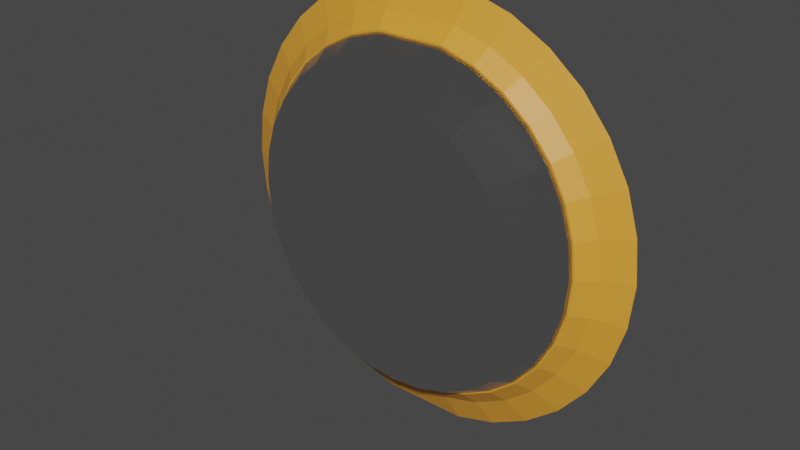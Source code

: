# Source: Ceiling_Light_01.blend  (saved by Blender 2.80.75; exported with 4.5.12 LTS)
import bpy
from mathutils import Matrix  # noqa: F401  (used for matrix-valued properties, if any)

bpy.ops.wm.read_factory_settings(use_empty=True)
scene = bpy.context.scene
scene.name = 'Scene'

# ---- collections
col_collection = bpy.data.collections.new('Collection'); scene.collection.children.link(col_collection)

# ---- materials (node trees are filled in below, after node groups)
mat_glossyglass = bpy.data.materials.new('GlossyGlass')
mat_glossyglass.use_transparent_shadow = False
mat_brass = bpy.data.materials.new('Brass')
mat_brass.use_transparent_shadow = False

# ---- material node trees
mat_glossyglass.use_nodes = True; mat_glossyglass.node_tree.nodes.clear()
_N = mat_glossyglass.node_tree.nodes; _L = mat_glossyglass.node_tree.links
n0 = _N.new('ShaderNodeOutputMaterial'); n0.name = 'Material Output'; n0.location = (300, 300)
n1 = _N.new('ShaderNodeBsdfPrincipled'); n1.name = 'Principled BSDF'; n1.location = (10, 300)
n1.distribution = 'GGX'
n1.subsurface_method = 'BURLEY'
n1.inputs[2].default_value = 0.2286
n1.inputs[3].default_value = 1.45
n1.inputs[18].default_value = 1.0
n1.inputs[27].default_value = (0.0, 0.0, 0.0, 1.0)
n1.inputs[28].default_value = 1.0
_L.new(n1.outputs[0], n0.inputs[0])
n0.is_active_output = True
mat_brass.use_nodes = True; mat_brass.node_tree.nodes.clear()
_N = mat_brass.node_tree.nodes; _L = mat_brass.node_tree.links
n0 = _N.new('ShaderNodeOutputMaterial'); n0.name = 'Material Output'; n0.location = (300, 300)
n1 = _N.new('ShaderNodeBsdfPrincipled'); n1.name = 'Principled BSDF'; n1.location = (10, 300)
n1.distribution = 'GGX'
n1.subsurface_method = 'BURLEY'
n1.inputs[0].default_value = (0.8, 0.34, 0.03708, 1.0)
n1.inputs[3].default_value = 1.45
n1.inputs[13].default_value = 0.6
n1.inputs[27].default_value = (0.0, 0.0, 0.0, 1.0)
n1.inputs[28].default_value = 1.0
_L.new(n1.outputs[0], n0.inputs[0])
n0.is_active_output = True

# ---- world
world_world = bpy.data.worlds.new('World'); scene.world = world_world
world_world.use_nodes = True; world_world.node_tree.nodes.clear()
_N = world_world.node_tree.nodes; _L = world_world.node_tree.links
n0 = _N.new('ShaderNodeOutputWorld'); n0.name = 'World Output'; n0.location = (300, 300)
n1 = _N.new('ShaderNodeBackground'); n1.name = 'Background'; n1.location = (10, 300)
n1.inputs[0].default_value = (0.05088, 0.05088, 0.05088, 1.0)
_L.new(n1.outputs[0], n0.inputs[0])
n0.is_active_output = True
world_world.color = (0.05088, 0.05088, 0.05088)
world_world.use_sun_shadow = False
world_world.sun_shadow_jitter_overblur = 0.0

# ---- meshes
me_sphere = bpy.data.meshes.new('Sphere')
me_sphere.from_pydata([(0.1933, -0.001751, 0.9716), (0.3791, -0.001751, 0.9152), (0.5504, -0.001751, 0.8237), (0.7005, -0.001751, 0.7005), (0.8237, -0.001751, 0.5504), (0.9152, -0.001751, 0.3791), (0.9716, -0.001751, 0.1933), (0.9906, -0.001751, 7.471e-08), (0.9716, -0.001751, -0.1933), (0.9152, -0.001751, -0.3791), (0.8237, -0.001751, -0.5504), (0.7005, -0.001751, -0.7005), (0.5504, -0.001751, -0.8237), (0.3791, -0.001751, -0.9152), (0.1933, -0.001751, -0.9716), (0.1777, -0.1244, 0.9106), (0.3485, -0.1244, 0.8578), (0.5059, -0.1244, 0.772), (0.6439, -0.1244, 0.6565), (0.7572, -0.1244, 0.5158), (0.8413, -0.1244, 0.3553), (0.8931, -0.1244, 0.1811), (0.9106, -0.1244, 6.95e-08), (0.8931, -0.1244, -0.1811), (0.8413, -0.1244, -0.3553), (0.7572, -0.1244, -0.5158), (0.6439, -0.1244, -0.6565), (0.5059, -0.1244, -0.772), (0.3485, -0.1244, -0.8578), (0.1777, -0.1244, -0.9106), (7.163e-09, -0.1244, -0.9285), (-2.068e-07, -0.1244, 0.9285), (-0.1777, -0.1244, 0.9106), (-0.3485, -0.1244, 0.8578), (-0.5059, -0.1244, 0.772), (-0.6439, -0.1244, 0.6565), (-0.7572, -0.1244, 0.5158), (-0.8413, -0.1244, 0.3553), (-0.8931, -0.1244, 0.1811), (-0.9106, -0.1244, 6.95e-08), (-0.8931, -0.1244, -0.1811), (-0.8413, -0.1244, -0.3553), (-0.7572, -0.1244, -0.5158), (-0.6439, -0.1244, -0.6565), (-0.5059, -0.1244, -0.772), (-0.3485, -0.1244, -0.8578), (-0.1777, -0.1244, -0.9106), (-0.1933, -0.001751, 0.9716), (-0.3791, -0.001751, 0.9152), (-0.5504, -0.001751, 0.8237), (-0.7005, -0.001751, 0.7005), (-0.8237, -0.001751, 0.5504), (-0.9152, -0.001751, 0.3791), (-0.9716, -0.001751, 0.1933), (-0.9906, -0.001751, 7.471e-08), (-0.9716, -0.001751, -0.1933), (-0.9152, -0.001751, -0.3791), (-0.8237, -0.001751, -0.5504), (-0.7005, -0.001751, -0.7005), (-0.5504, -0.001751, -0.8237), (-0.3791, -0.001751, -0.9152), (-0.1933, -0.001751, -0.9716), (0.1477, -0.2212, 0.7571), (0.2897, -0.2212, 0.7132), (0.4206, -0.2212, 0.6418), (0.5353, -0.2212, 0.5458), (0.6295, -0.2212, 0.4289), (0.6995, -0.2212, 0.2954), (0.7425, -0.2212, 0.1506), (0.7571, -0.2212, 5.566e-08), (0.7425, -0.2212, -0.1506), (0.6995, -0.2212, -0.2954), (0.6295, -0.2212, -0.4289), (0.5353, -0.2212, -0.5458), (0.4206, -0.2212, -0.6418), (0.2897, -0.2212, -0.7132), (0.1477, -0.2212, -0.7571), (2.659e-08, -0.2212, -0.7719), (-1.513e-07, -0.2212, 0.7719), (-0.1477, -0.2212, 0.7571), (-0.2897, -0.2212, 0.7132), (-0.4206, -0.2212, 0.6418), (-0.5353, -0.2212, 0.5458), (-0.6295, -0.2212, 0.4289), (-0.6995, -0.2212, 0.2954), (-0.7425, -0.2212, 0.1506), (-0.7571, -0.2212, 5.566e-08), (-0.7425, -0.2212, -0.1506), (-0.6995, -0.2212, -0.2954), (-0.6295, -0.2212, -0.4289), (-0.5353, -0.2212, -0.5458), (-0.4206, -0.2212, -0.6418), (-0.2897, -0.2212, -0.7132), (-0.1477, -0.2212, -0.7571), (0.05124, -0.2838, 0.2626), (0.1005, -0.2838, 0.2474), (0.1459, -0.2838, 0.2227), (0.1857, -0.2838, 0.1893), (0.2184, -0.2838, 0.1488), (0.2426, -0.2838, 0.1025), (0.2576, -0.2838, 0.05224), (0.2626, -0.2838, 2.334e-08), (0.2576, -0.2838, -0.05224), (0.2426, -0.2838, -0.1025), (0.2184, -0.2838, -0.1488), (0.1857, -0.2838, -0.1893), (0.1459, -0.2838, -0.2227), (0.1005, -0.2838, -0.2474), (0.05124, -0.2838, -0.2626), (7.248e-08, -0.2838, -0.2678), (1.078e-08, -0.2838, 0.2678), (-0.05124, -0.2838, 0.2626), (-0.1005, -0.2838, 0.2474), (-0.1459, -0.2838, 0.2227), (-0.1857, -0.2838, 0.1893), (-0.2184, -0.2838, 0.1488), (-0.2426, -0.2838, 0.1025), (-0.2576, -0.2838, 0.05224), (-0.2626, -0.2838, 2.334e-08), (-0.2576, -0.2838, -0.05224), (-0.2426, -0.2838, -0.1025), (-0.2184, -0.2838, -0.1488), (-0.1857, -0.2838, -0.1893), (-0.1459, -0.2838, -0.2227), (-0.1005, -0.2838, -0.2474), (-0.05124, -0.2838, -0.2626), (0.01027, -0.2908, 0.05266), (0.02015, -0.2908, 0.0496), (0.02926, -0.2908, 0.04464), (0.03724, -0.2908, 0.03796), (0.04378, -0.2908, 0.02983), (0.04865, -0.2908, 0.02055), (0.05165, -0.2908, 0.01047), (0.05266, -0.2908, 3.323e-11), (0.05165, -0.2908, -0.01047), (0.04865, -0.2908, -0.02055), (0.04378, -0.2908, -0.02983), (0.03724, -0.2908, -0.03796), (0.02926, -0.2908, -0.04464), (0.02015, -0.2908, -0.0496), (0.01027, -0.2908, -0.05266), (8.311e-08, -0.2908, -0.05369), (7.074e-08, -0.2908, 0.05369), (-0.01027, -0.2908, 0.05266), (-0.02015, -0.2908, 0.0496), (-0.02926, -0.2908, 0.04464), (-0.03724, -0.2908, 0.03796), (-0.04378, -0.2908, 0.02983), (-0.04865, -0.2908, 0.02055), (-0.05165, -0.2908, 0.01047), (-0.05266, -0.2908, 3.323e-11), (-0.05165, -0.2908, -0.01047), (-0.04865, -0.2908, -0.02055), (-0.04378, -0.2908, -0.02983), (-0.03724, -0.2908, -0.03796), (-0.02926, -0.2908, -0.04464), (-0.02015, -0.2908, -0.0496), (-0.01027, -0.2908, -0.05266)], [], [(14, 13, 28, 29), (7, 6, 21, 22), (0, 31, 15), (30, 14, 29), (8, 7, 22, 23), (1, 0, 15, 16), (9, 8, 23, 24), (2, 1, 16, 17), (10, 9, 24, 25), (3, 2, 17, 18), (11, 10, 25, 26), (4, 3, 18, 19), (12, 11, 26, 27), (5, 4, 19, 20), (13, 12, 27, 28), (6, 5, 20, 21), (32, 31, 47), (30, 46, 61), (40, 39, 54, 55), (33, 32, 47, 48), (41, 40, 55, 56), (34, 33, 48, 49), (42, 41, 56, 57), (35, 34, 49, 50), (43, 42, 57, 58), (36, 35, 50, 51), (44, 43, 58, 59), (37, 36, 51, 52), (45, 44, 59, 60), (38, 37, 52, 53), (46, 45, 60, 61), (39, 38, 53, 54), (30, 61, 14), (0, 47, 31), (15, 31, 78, 62), (23, 22, 69, 70), (37, 38, 85, 84), (30, 29, 76, 77), (24, 23, 70, 71), (38, 39, 86, 85), (31, 32, 79, 78), (25, 24, 71, 72), (39, 40, 87, 86), (46, 30, 77, 93), (26, 25, 72, 73), (40, 41, 88, 87), (27, 26, 73, 74), (41, 42, 89, 88), (28, 27, 74, 75), (42, 43, 90, 89), (29, 28, 75, 76), (43, 44, 91, 90), (16, 15, 62, 63), (44, 45, 92, 91), (17, 16, 63, 64), (45, 46, 93, 92), (18, 17, 64, 65), (32, 33, 80, 79), (19, 18, 65, 66), (33, 34, 81, 80), (20, 19, 66, 67), (34, 35, 82, 81), (21, 20, 67, 68), (35, 36, 83, 82), (22, 21, 68, 69), (36, 37, 84, 83), (68, 67, 99, 100), (84, 85, 117, 116), (69, 68, 100, 101), (85, 86, 118, 117), (70, 69, 101, 102), (86, 87, 119, 118), (71, 70, 102, 103), (87, 88, 120, 119), (72, 71, 103, 104), (88, 89, 121, 120), (73, 72, 104, 105), (89, 90, 122, 121), (74, 73, 105, 106), (90, 91, 123, 122), (75, 74, 106, 107), (91, 92, 124, 123), (76, 75, 107, 108), (63, 62, 94, 95), (92, 93, 125, 124), (79, 80, 112, 111), (64, 63, 95, 96), (62, 78, 110, 94), (80, 81, 113, 112), (65, 64, 96, 97), (77, 76, 108, 109), (81, 82, 114, 113), (66, 65, 97, 98), (78, 79, 111, 110), (82, 83, 115, 114), (67, 66, 98, 99), (93, 77, 109, 125), (83, 84, 116, 115), (103, 102, 134, 135), (119, 120, 152, 151), (104, 103, 135, 136), (120, 121, 153, 152), (105, 104, 136, 137), (121, 122, 154, 153), (106, 105, 137, 138), (122, 123, 155, 154), (107, 106, 138, 139), (123, 124, 156, 155), (108, 107, 139, 140), (95, 94, 126, 127), (124, 125, 157, 156), (111, 112, 144, 143), (96, 95, 127, 128), (94, 110, 142, 126), (112, 113, 145, 144), (97, 96, 128, 129), (109, 108, 140, 141), (113, 114, 146, 145), (98, 97, 129, 130), (110, 111, 143, 142), (114, 115, 147, 146), (99, 98, 130, 131), (125, 109, 141, 157), (115, 116, 148, 147), (100, 99, 131, 132), (116, 117, 149, 148), (101, 100, 132, 133), (117, 118, 150, 149), (102, 101, 133, 134), (118, 119, 151, 150), (127, 126, 142, 143, 144, 145, 146, 147, 148, 149, 150, 151, 152, 153, 154, 155, 156, 157, 141, 140, 139, 138, 137, 136, 135, 134, 133, 132, 131, 130, 129, 128)])
_uv = me_sphere.uv_layers.new(name='UVMap')
_uv.uv.foreach_set('vector', [0.5, 0.0625, 0.5, 0.125, 0.4687, 0.125, 0.4687, 0.0625, 0.5, 0.5, 0.5, 0.5625, 0.4687, 0.5625, 0.4687, 0.5, 0.5, 0.9375, 0.4844, 1.0, 0.4687, 0.9375, 0.4844, 0.0, 0.5, 0.0625, 0.4687, 0.0625, 0.5, 0.4375, 0.5, 0.5, 0.4687, 0.5, 0.4687, 0.4375, 0.5, 0.875, 0.5, 0.9375, 0.4687, 0.9375, 0.4687, 0.875, 0.5, 0.375, 0.5, 0.4375, 0.4687, 0.4375, 0.4687, 0.375, 0.5, 0.8125, 0.5, 0.875, 0.4687, 0.875, 0.4687, 0.8125, 0.5, 0.3125, 0.5, 0.375, 0.4687, 0.375, 0.4687, 0.3125, 0.5, 0.75, 0.5, 0.8125, 0.4687, 0.8125, 0.4687, 0.75, 0.5, 0.25, 0.5, 0.3125, 0.4687, 0.3125, 0.4687, 0.25, 0.5, 0.6875, 0.5, 0.75, 0.4687, 0.75, 0.4687, 0.6875, 0.5, 0.1875, 0.5, 0.25, 0.4687, 0.25, 0.4687, 0.1875, 0.5, 0.625, 0.5, 0.6875, 0.4687, 0.6875, 0.4687, 0.625, 0.5, 0.125, 0.5, 0.1875, 0.4687, 0.1875, 0.4687, 0.125, 0.5, 0.5625, 0.5, 0.625, 0.4687, 0.625, 0.4687, 0.5625, 0.03125, 0.9375, 0.01563, 1.0, 2.384e-07, 0.9375, 0.01563, 0.0, 0.03125, 0.0625, 2.384e-07, 0.0625, 0.03125, 0.4375, 0.03125, 0.5, 0.0, 0.5, 0.0, 0.4375, 0.03125, 0.875, 0.03125, 0.9375, 2.384e-07, 0.9375, 8.941e-08, 0.875, 0.03125, 0.375, 0.03125, 0.4375, 0.0, 0.4375, 5.96e-08, 0.375, 0.03125, 0.8125, 0.03125, 0.875, 8.941e-08, 0.875, 5.96e-08, 0.8125, 0.03125, 0.3125, 0.03125, 0.375, 5.96e-08, 0.375, 0.0, 0.3125, 0.03125, 0.75, 0.03125, 0.8125, 5.96e-08, 0.8125, 0.0, 0.75, 0.03125, 0.25, 0.03125, 0.3125, 0.0, 0.3125, 0.0, 0.25, 0.03125, 0.6875, 0.03125, 0.75, 0.0, 0.75, 0.0, 0.6875, 0.03125, 0.1875, 0.03125, 0.25, 0.0, 0.25, 5.96e-08, 0.1875, 0.03125, 0.625, 0.03125, 0.6875, 0.0, 0.6875, 5.96e-08, 0.625, 0.03125, 0.125, 0.03125, 0.1875, 5.96e-08, 0.1875, 8.941e-08, 0.125, 0.03125, 0.5625, 0.03125, 0.625, 5.96e-08, 0.625, 0.0, 0.5625, 0.03125, 0.0625, 0.03125, 0.125, 8.941e-08, 0.125, 2.384e-07, 0.0625, 0.03125, 0.5, 0.03125, 0.5625, 0.0, 0.5625, 0.0, 0.5, 0.01563, 0.0, 2.384e-07, 0.0625, 0.5, 0.0625, 0.5, 0.9375, 2.384e-07, 0.9375, 0.01563, 1.0, 0.4687, 0.9375, 0.4844, 1.0, 0.4844, 1.0, 0.4687, 0.9375, 0.4687, 0.4375, 0.4687, 0.5, 0.4687, 0.5, 0.4687, 0.4375, 0.03125, 0.625, 0.03125, 0.5625, 0.03125, 0.5625, 0.03125, 0.625, 0.4844, 0.0, 0.4687, 0.0625, 0.4687, 0.0625, 0.4844, 0.0, 0.4687, 0.375, 0.4687, 0.4375, 0.4687, 0.4375, 0.4687, 0.375, 0.03125, 0.5625, 0.03125, 0.5, 0.03125, 0.5, 0.03125, 0.5625, 0.01563, 1.0, 0.03125, 0.9375, 0.03125, 0.9375, 0.01563, 1.0, 0.4687, 0.3125, 0.4687, 0.375, 0.4687, 0.375, 0.4687, 0.3125, 0.03125, 0.5, 0.03125, 0.4375, 0.03125, 0.4375, 0.03125, 0.5, 0.03125, 0.0625, 0.01563, 0.0, 0.01563, 0.0, 0.03125, 0.0625, 0.4687, 0.25, 0.4687, 0.3125, 0.4687, 0.3125, 0.4687, 0.25, 0.03125, 0.4375, 0.03125, 0.375, 0.03125, 0.375, 0.03125, 0.4375, 0.4687, 0.1875, 0.4687, 0.25, 0.4687, 0.25, 0.4687, 0.1875, 0.03125, 0.375, 0.03125, 0.3125, 0.03125, 0.3125, 0.03125, 0.375, 0.4687, 0.125, 0.4687, 0.1875, 0.4687, 0.1875, 0.4687, 0.125, 0.03125, 0.3125, 0.03125, 0.25, 0.03125, 0.25, 0.03125, 0.3125, 0.4687, 0.0625, 0.4687, 0.125, 0.4687, 0.125, 0.4687, 0.0625, 0.03125, 0.25, 0.03125, 0.1875, 0.03125, 0.1875, 0.03125, 0.25, 0.4687, 0.875, 0.4687, 0.9375, 0.4687, 0.9375, 0.4687, 0.875, 0.03125, 0.1875, 0.03125, 0.125, 0.03125, 0.125, 0.03125, 0.1875, 0.4687, 0.8125, 0.4687, 0.875, 0.4687, 0.875, 0.4687, 0.8125, 0.03125, 0.125, 0.03125, 0.0625, 0.03125, 0.0625, 0.03125, 0.125, 0.4687, 0.75, 0.4687, 0.8125, 0.4687, 0.8125, 0.4687, 0.75, 0.03125, 0.9375, 0.03125, 0.875, 0.03125, 0.875, 0.03125, 0.9375, 0.4687, 0.6875, 0.4687, 0.75, 0.4687, 0.75, 0.4687, 0.6875, 0.03125, 0.875, 0.03125, 0.8125, 0.03125, 0.8125, 0.03125, 0.875, 0.4687, 0.625, 0.4687, 0.6875, 0.4687, 0.6875, 0.4687, 0.625, 0.03125, 0.8125, 0.03125, 0.75, 0.03125, 0.75, 0.03125, 0.8125, 0.4687, 0.5625, 0.4687, 0.625, 0.4687, 0.625, 0.4687, 0.5625, 0.03125, 0.75, 0.03125, 0.6875, 0.03125, 0.6875, 0.03125, 0.75, 0.4687, 0.5, 0.4687, 0.5625, 0.4687, 0.5625, 0.4687, 0.5, 0.03125, 0.6875, 0.03125, 0.625, 0.03125, 0.625, 0.03125, 0.6875, 0.4687, 0.5625, 0.4687, 0.625, 0.4687, 0.625, 0.4687, 0.5625, 0.03125, 0.625, 0.03125, 0.5625, 0.03125, 0.5625, 0.03125, 0.625, 0.4687, 0.5, 0.4687, 0.5625, 0.4687, 0.5625, 0.4687, 0.5, 0.03125, 0.5625, 0.03125, 0.5, 0.03125, 0.5, 0.03125, 0.5625, 0.4687, 0.4375, 0.4687, 0.5, 0.4687, 0.5, 0.4687, 0.4375, 0.03125, 0.5, 0.03125, 0.4375, 0.03125, 0.4375, 0.03125, 0.5, 0.4687, 0.375, 0.4687, 0.4375, 0.4687, 0.4375, 0.4687, 0.375, 0.03125, 0.4375, 0.03125, 0.375, 0.03125, 0.375, 0.03125, 0.4375, 0.4687, 0.3125, 0.4687, 0.375, 0.4687, 0.375, 0.4687, 0.3125, 0.03125, 0.375, 0.03125, 0.3125, 0.03125, 0.3125, 0.03125, 0.375, 0.4687, 0.25, 0.4687, 0.3125, 0.4687, 0.3125, 0.4687, 0.25, 0.03125, 0.3125, 0.03125, 0.25, 0.03125, 0.25, 0.03125, 0.3125, 0.4687, 0.1875, 0.4687, 0.25, 0.4687, 0.25, 0.4687, 0.1875, 0.03125, 0.25, 0.03125, 0.1875, 0.03125, 0.1875, 0.03125, 0.25, 0.4687, 0.125, 0.4687, 0.1875, 0.4687, 0.1875, 0.4687, 0.125, 0.03125, 0.1875, 0.03125, 0.125, 0.03125, 0.125, 0.03125, 0.1875, 0.4687, 0.0625, 0.4687, 0.125, 0.4687, 0.125, 0.4687, 0.0625, 0.4687, 0.875, 0.4687, 0.9375, 0.4687, 0.9375, 0.4687, 0.875, 0.03125, 0.125, 0.03125, 0.0625, 0.03125, 0.0625, 0.03125, 0.125, 0.03125, 0.9375, 0.03125, 0.875, 0.03125, 0.875, 0.03125, 0.9375, 0.4687, 0.8125, 0.4687, 0.875, 0.4687, 0.875, 0.4687, 0.8125, 0.4687, 0.9375, 0.4844, 1.0, 0.4844, 1.0, 0.4687, 0.9375, 0.03125, 0.875, 0.03125, 0.8125, 0.03125, 0.8125, 0.03125, 0.875, 0.4687, 0.75, 0.4687, 0.8125, 0.4687, 0.8125, 0.4687, 0.75, 0.4844, 0.0, 0.4687, 0.0625, 0.4687, 0.0625, 0.4844, 0.0, 0.03125, 0.8125, 0.03125, 0.75, 0.03125, 0.75, 0.03125, 0.8125, 0.4687, 0.6875, 0.4687, 0.75, 0.4687, 0.75, 0.4687, 0.6875, 0.01563, 1.0, 0.03125, 0.9375, 0.03125, 0.9375, 0.01563, 1.0, 0.03125, 0.75, 0.03125, 0.6875, 0.03125, 0.6875, 0.03125, 0.75, 0.4687, 0.625, 0.4687, 0.6875, 0.4687, 0.6875, 0.4687, 0.625, 0.03125, 0.0625, 0.01563, 0.0, 0.01563, 0.0, 0.03125, 0.0625, 0.03125, 0.6875, 0.03125, 0.625, 0.03125, 0.625, 0.03125, 0.6875, 0.4687, 0.375, 0.4687, 0.4375, 0.4687, 0.4375, 0.4687, 0.375, 0.03125, 0.4375, 0.03125, 0.375, 0.03125, 0.375, 0.03125, 0.4375, 0.4687, 0.3125, 0.4687, 0.375, 0.4687, 0.375, 0.4687, 0.3125, 0.03125, 0.375, 0.03125, 0.3125, 0.03125, 0.3125, 0.03125, 0.375, 0.4687, 0.25, 0.4687, 0.3125, 0.4687, 0.3125, 0.4687, 0.25, 0.03125, 0.3125, 0.03125, 0.25, 0.03125, 0.25, 0.03125, 0.3125, 0.4687, 0.1875, 0.4687, 0.25, 0.4687, 0.25, 0.4687, 0.1875, 0.03125, 0.25, 0.03125, 0.1875, 0.03125, 0.1875, 0.03125, 0.25, 0.4687, 0.125, 0.4687, 0.1875, 0.4687, 0.1875, 0.4687, 0.125, 0.03125, 0.1875, 0.03125, 0.125, 0.03125, 0.125, 0.03125, 0.1875, 0.4687, 0.0625, 0.4687, 0.125, 0.4687, 0.125, 0.4687, 0.0625, 0.4687, 0.875, 0.4687, 0.9375, 0.4687, 0.9375, 0.4687, 0.875, 0.03125, 0.125, 0.03125, 0.0625, 0.03125, 0.0625, 0.03125, 0.125, 0.03125, 0.9375, 0.03125, 0.875, 0.03125, 0.875, 0.03125, 0.9375, 0.4687, 0.8125, 0.4687, 0.875, 0.4687, 0.875, 0.4687, 0.8125, 0.4687, 0.9375, 0.4844, 1.0, 0.4844, 1.0, 0.4687, 0.9375, 0.03125, 0.875, 0.03125, 0.8125, 0.03125, 0.8125, 0.03125, 0.875, 0.4687, 0.75, 0.4687, 0.8125, 0.4687, 0.8125, 0.4687, 0.75, 0.4844, 0.0, 0.4687, 0.0625, 0.4687, 0.0625, 0.4844, 0.0, 0.03125, 0.8125, 0.03125, 0.75, 0.03125, 0.75, 0.03125, 0.8125, 0.4687, 0.6875, 0.4687, 0.75, 0.4687, 0.75, 0.4687, 0.6875, 0.01563, 1.0, 0.03125, 0.9375, 0.03125, 0.9375, 0.01563, 1.0, 0.03125, 0.75, 0.03125, 0.6875, 0.03125, 0.6875, 0.03125, 0.75, 0.4687, 0.625, 0.4687, 0.6875, 0.4687, 0.6875, 0.4687, 0.625, 0.03125, 0.0625, 0.01563, 0.0, 0.01563, 0.0, 0.03125, 0.0625, 0.03125, 0.6875, 0.03125, 0.625, 0.03125, 0.625, 0.03125, 0.6875, 0.4687, 0.5625, 0.4687, 0.625, 0.4687, 0.625, 0.4687, 0.5625, 0.03125, 0.625, 0.03125, 0.5625, 0.03125, 0.5625, 0.03125, 0.625, 0.4687, 0.5, 0.4687, 0.5625, 0.4687, 0.5625, 0.4687, 0.5, 0.03125, 0.5625, 0.03125, 0.5, 0.03125, 0.5, 0.03125, 0.5625, 0.4687, 0.4375, 0.4687, 0.5, 0.4687, 0.5, 0.4687, 0.4375, 0.03125, 0.5, 0.03125, 0.4375, 0.03125, 0.4375, 0.03125, 0.5, 0.4687, 0.875, 0.4687, 0.9375, 0.01563, 1.0, 0.03125, 0.9375, 0.03125, 0.875, 0.03125, 0.8125, 0.03125, 0.75, 0.03125, 0.6875, 0.03125, 0.625, 0.03125, 0.5625, 0.03125, 0.5, 0.03125, 0.4375, 0.03125, 0.375, 0.03125, 0.3125, 0.03125, 0.25, 0.03125, 0.1875, 0.03125, 0.125, 0.03125, 0.0625, 0.4844, 0.0, 0.4687, 0.0625, 0.4687, 0.125, 0.4687, 0.1875, 0.4687, 0.25, 0.4687, 0.3125, 0.4687, 0.375, 0.4687, 0.4375, 0.4687, 0.5, 0.4687, 0.5625, 0.4687, 0.625, 0.4687, 0.6875, 0.4687, 0.75, 0.4687, 0.8125])
me_sphere.materials.append(mat_glossyglass)
me_sphere.use_remesh_preserve_volume = False
me_sphere.use_remesh_preserve_attributes = False
me_sphere.use_mirror_vertex_groups = False
me_sphere.update()
me_sphere_001 = bpy.data.meshes.new('Sphere.001')
me_sphere_001.from_pydata([(0.1951, -3.266e-07, 0.9808), (0.3827, -3.192e-07, 0.9239), (0.5556, -3.117e-07, 0.8315), (0.7071, -3.192e-07, 0.7071), (0.8315, -3.341e-07, 0.5556), (0.9239, -2.745e-07, 0.3827), (0.9808, -3.937e-07, 0.1951), (1.0, -3.788e-07, 7.55e-08), (0.9808, -3.937e-07, -0.1951), (0.9239, -2.298e-07, -0.3827), (0.8315, -3.341e-07, -0.5556), (0.7071, -3.192e-07, -0.7071), (0.5556, -3.415e-07, -0.8315), (0.3827, -3.043e-07, -0.9239), (0.1951, -3.08e-07, -0.9808), (-0.1951, -3.117e-07, 0.9808), (-0.3827, -2.819e-07, 0.9239), (-0.5556, -2.819e-07, 0.8315), (-0.7071, -1.851e-07, 0.7071), (-0.8315, -1.404e-07, 0.5556), (-0.9239, -3.192e-07, 0.3827), (-0.9808, -9.567e-08, 0.1951), (-1.0, -1.404e-07, 7.55e-08), (-0.9808, -9.567e-08, -0.1951), (-0.9239, -3.192e-07, -0.3827), (-0.8315, -1.404e-07, -0.5556), (-0.7071, -1.851e-07, -0.7071), (-0.5556, -2.596e-07, -0.8315), (-0.3827, -2.521e-07, -0.9239), (-0.1951, -3.155e-07, -0.9808), (0.2117, 0.0767, 1.064), (0.4153, 0.0767, 1.003), (0.6029, 0.0767, 0.9023), (0.7673, 0.0767, 0.7673), (0.9023, 0.0767, 0.6029), (1.003, 0.0767, 0.4153), (1.064, 0.0767, 0.2117), (1.085, 0.0767, 8.523e-08), (1.064, 0.0767, -0.2117), (1.003, 0.0767, -0.4153), (0.9023, 0.0767, -0.6029), (0.7673, 0.0767, -0.7673), (0.6029, 0.0767, -0.9023), (0.4153, 0.0767, -1.003), (0.2117, 0.0767, -1.064), (-0.2117, 0.0767, 1.064), (-0.4153, 0.0767, 1.003), (-0.6029, 0.0767, 0.9023), (-0.7673, 0.0767, 0.7673), (-0.9023, 0.0767, 0.6029), (-1.003, 0.0767, 0.4153), (-1.064, 0.0767, 0.2117), (-1.085, 0.0767, 8.523e-08), (-1.064, 0.0767, -0.2117), (-1.003, 0.0767, -0.4153), (-0.9023, 0.0767, -0.6029), (-0.7673, 0.0767, -0.7673), (-0.6029, 0.0767, -0.9023), (-0.4153, 0.0767, -1.003), (-0.2117, 0.0767, -1.064), (0.243, 0.1501, 1.221), (0.4766, 0.1501, 1.151), (0.6919, 0.1501, 1.035), (0.8806, 0.1501, 0.8806), (1.035, 0.1501, 0.6919), (1.151, 0.1501, 0.4766), (1.221, 0.1501, 0.243), (1.245, 0.1501, 9.184e-08), (1.221, 0.1501, -0.243), (1.151, 0.1501, -0.4766), (1.035, 0.1501, -0.6919), (0.8806, 0.1501, -0.8806), (0.6919, 0.1501, -1.035), (0.4766, 0.1501, -1.151), (0.243, 0.1501, -1.221), (-0.243, 0.1501, 1.221), (-0.4766, 0.1501, 1.151), (-0.6919, 0.1501, 1.035), (-0.8806, 0.1501, 0.8806), (-1.035, 0.1501, 0.6919), (-1.151, 0.1501, 0.4766), (-1.221, 0.1501, 0.243), (-1.245, 0.1501, 9.184e-08), (-1.221, 0.1501, -0.243), (-1.151, 0.1501, -0.4766), (-1.035, 0.1501, -0.6919), (-0.8806, 0.1501, -0.8806), (-0.6919, 0.1501, -1.035), (-0.4766, 0.1501, -1.151), (-0.243, 0.1501, -1.221), (0.189, -3.25e-07, 0.95), (0.3707, -3.178e-07, 0.8948), (0.5381, -3.105e-07, 0.8053), (0.6849, -3.178e-07, 0.6849), (0.8053, -3.322e-07, 0.5381), (0.8948, -2.745e-07, 0.3707), (0.95, -3.899e-07, 0.189), (0.9686, -3.755e-07, 7.284e-08), (0.95, -3.899e-07, -0.189), (0.8948, -2.312e-07, -0.3707), (0.8053, -3.322e-07, -0.5381), (0.6849, -3.178e-07, -0.6849), (0.5381, -3.394e-07, -0.8053), (0.3707, -3.033e-07, -0.8948), (0.189, -3.069e-07, -0.95), (-0.189, -3.105e-07, 0.95), (-0.3707, -2.817e-07, 0.8948), (-0.5381, -2.817e-07, 0.8053), (-0.6849, -1.879e-07, 0.6849), (-0.8053, -1.446e-07, 0.5381), (-0.8948, -3.178e-07, 0.3707), (-0.95, -1.013e-07, 0.189), (-0.9686, -1.446e-07, 7.284e-08), (-0.95, -1.013e-07, -0.189), (-0.8948, -3.178e-07, -0.3707), (-0.8053, -1.446e-07, -0.5381), (-0.6849, -1.879e-07, -0.6849), (-0.5381, -2.6e-07, -0.8053), (-0.3707, -2.528e-07, -0.8948), (-0.189, -3.141e-07, -0.95)], [], [(7, 8, 38, 37), (20, 19, 49, 50), (8, 9, 39, 38), (21, 20, 50, 51), (9, 10, 40, 39), (22, 21, 51, 52), (10, 11, 41, 40), (23, 22, 52, 53), (11, 12, 42, 41), (24, 23, 53, 54), (12, 13, 43, 42), (25, 24, 54, 55), (13, 14, 44, 43), (26, 25, 55, 56), (0, 1, 31, 30), (14, 29, 59, 44), (27, 26, 56, 57), (1, 2, 32, 31), (15, 0, 30, 45), (28, 27, 57, 58), (2, 3, 33, 32), (29, 28, 58, 59), (3, 4, 34, 33), (16, 15, 45, 46), (4, 5, 35, 34), (17, 16, 46, 47), (5, 6, 36, 35), (18, 17, 47, 48), (6, 7, 37, 36), (19, 18, 48, 49), (46, 45, 75, 76), (31, 32, 62, 61), (44, 59, 89, 74), (47, 46, 76, 77), (32, 33, 63, 62), (45, 30, 60, 75), (48, 47, 77, 78), (33, 34, 64, 63), (49, 48, 78, 79), (34, 35, 65, 64), (50, 49, 79, 80), (35, 36, 66, 65), (51, 50, 80, 81), (36, 37, 67, 66), (52, 51, 81, 82), (37, 38, 68, 67), (53, 52, 82, 83), (38, 39, 69, 68), (54, 53, 83, 84), (39, 40, 70, 69), (55, 54, 84, 85), (40, 41, 71, 70), (56, 55, 85, 86), (41, 42, 72, 71), (57, 56, 86, 87), (42, 43, 73, 72), (58, 57, 87, 88), (43, 44, 74, 73), (30, 31, 61, 60), (59, 58, 88, 89), (23, 24, 114, 113), (10, 9, 99, 100), (24, 25, 115, 114), (11, 10, 100, 101), (25, 26, 116, 115), (12, 11, 101, 102), (26, 27, 117, 116), (13, 12, 102, 103), (27, 28, 118, 117), (14, 13, 103, 104), (1, 0, 90, 91), (28, 29, 119, 118), (15, 16, 106, 105), (2, 1, 91, 92), (29, 14, 104, 119), (16, 17, 107, 106), (3, 2, 92, 93), (0, 15, 105, 90), (17, 18, 108, 107), (4, 3, 93, 94), (18, 19, 109, 108), (5, 4, 94, 95), (19, 20, 110, 109), (6, 5, 95, 96), (20, 21, 111, 110), (7, 6, 96, 97), (21, 22, 112, 111), (8, 7, 97, 98), (22, 23, 113, 112), (9, 8, 98, 99)])
_uv = me_sphere_001.uv_layers.new(name='UVMap')
_uv.uv.foreach_set('vector', [0.5, 0.5, 0.5, 0.4375, 0.5, 0.4375, 0.5, 0.5, 5.96e-08, 0.625, 0.0, 0.6875, 0.0, 0.6875, 5.96e-08, 0.625, 0.5, 0.4375, 0.5, 0.375, 0.5, 0.375, 0.5, 0.4375, 0.0, 0.5625, 5.96e-08, 0.625, 5.96e-08, 0.625, 0.0, 0.5625, 0.5, 0.375, 0.5, 0.3125, 0.5, 0.3125, 0.5, 0.375, 0.0, 0.5, 0.0, 0.5625, 0.0, 0.5625, 0.0, 0.5, 0.5, 0.3125, 0.5, 0.25, 0.5, 0.25, 0.5, 0.3125, 0.0, 0.4375, 0.0, 0.5, 0.0, 0.5, 0.0, 0.4375, 0.5, 0.25, 0.5, 0.1875, 0.5, 0.1875, 0.5, 0.25, 5.96e-08, 0.375, 0.0, 0.4375, 0.0, 0.4375, 5.96e-08, 0.375, 0.5, 0.1875, 0.5, 0.125, 0.5, 0.125, 0.5, 0.1875, 0.0, 0.3125, 5.96e-08, 0.375, 5.96e-08, 0.375, 0.0, 0.3125, 0.5, 0.125, 0.5, 0.0625, 0.5, 0.0625, 0.5, 0.125, 0.0, 0.25, 0.0, 0.3125, 0.0, 0.3125, 0.0, 0.25, 0.5, 0.9375, 0.5, 0.875, 0.5, 0.875, 0.5, 0.9375, 0.5, 0.0625, 2.384e-07, 0.0625, 2.384e-07, 0.0625, 0.5, 0.0625, 5.96e-08, 0.1875, 0.0, 0.25, 0.0, 0.25, 5.96e-08, 0.1875, 0.5, 0.875, 0.5, 0.8125, 0.5, 0.8125, 0.5, 0.875, 2.384e-07, 0.9375, 0.5, 0.9375, 0.5, 0.9375, 2.384e-07, 0.9375, 8.941e-08, 0.125, 5.96e-08, 0.1875, 5.96e-08, 0.1875, 8.941e-08, 0.125, 0.5, 0.8125, 0.5, 0.75, 0.5, 0.75, 0.5, 0.8125, 2.384e-07, 0.0625, 8.941e-08, 0.125, 8.941e-08, 0.125, 2.384e-07, 0.0625, 0.5, 0.75, 0.5, 0.6875, 0.5, 0.6875, 0.5, 0.75, 8.941e-08, 0.875, 2.384e-07, 0.9375, 2.384e-07, 0.9375, 8.941e-08, 0.875, 0.5, 0.6875, 0.5, 0.625, 0.5, 0.625, 0.5, 0.6875, 5.96e-08, 0.8125, 8.941e-08, 0.875, 8.941e-08, 0.875, 5.96e-08, 0.8125, 0.5, 0.625, 0.5, 0.5625, 0.5, 0.5625, 0.5, 0.625, 0.0, 0.75, 5.96e-08, 0.8125, 5.96e-08, 0.8125, 0.0, 0.75, 0.5, 0.5625, 0.5, 0.5, 0.5, 0.5, 0.5, 0.5625, 0.0, 0.6875, 0.0, 0.75, 0.0, 0.75, 0.0, 0.6875, 8.941e-08, 0.875, 2.384e-07, 0.9375, 2.384e-07, 0.9375, 8.941e-08, 0.875, 0.5, 0.875, 0.5, 0.8125, 0.5, 0.8125, 0.5, 0.875, 0.5, 0.0625, 2.384e-07, 0.0625, 2.384e-07, 0.0625, 0.5, 0.0625, 5.96e-08, 0.8125, 8.941e-08, 0.875, 8.941e-08, 0.875, 5.96e-08, 0.8125, 0.5, 0.8125, 0.5, 0.75, 0.5, 0.75, 0.5, 0.8125, 2.384e-07, 0.9375, 0.5, 0.9375, 0.5, 0.9375, 2.384e-07, 0.9375, 0.0, 0.75, 5.96e-08, 0.8125, 5.96e-08, 0.8125, 0.0, 0.75, 0.5, 0.75, 0.5, 0.6875, 0.5, 0.6875, 0.5, 0.75, 0.0, 0.6875, 0.0, 0.75, 0.0, 0.75, 0.0, 0.6875, 0.5, 0.6875, 0.5, 0.625, 0.5, 0.625, 0.5, 0.6875, 5.96e-08, 0.625, 0.0, 0.6875, 0.0, 0.6875, 5.96e-08, 0.625, 0.5, 0.625, 0.5, 0.5625, 0.5, 0.5625, 0.5, 0.625, 0.0, 0.5625, 5.96e-08, 0.625, 5.96e-08, 0.625, 0.0, 0.5625, 0.5, 0.5625, 0.5, 0.5, 0.5, 0.5, 0.5, 0.5625, 0.0, 0.5, 0.0, 0.5625, 0.0, 0.5625, 0.0, 0.5, 0.5, 0.5, 0.5, 0.4375, 0.5, 0.4375, 0.5, 0.5, 0.0, 0.4375, 0.0, 0.5, 0.0, 0.5, 0.0, 0.4375, 0.5, 0.4375, 0.5, 0.375, 0.5, 0.375, 0.5, 0.4375, 5.96e-08, 0.375, 0.0, 0.4375, 0.0, 0.4375, 5.96e-08, 0.375, 0.5, 0.375, 0.5, 0.3125, 0.5, 0.3125, 0.5, 0.375, 0.0, 0.3125, 5.96e-08, 0.375, 5.96e-08, 0.375, 0.0, 0.3125, 0.5, 0.3125, 0.5, 0.25, 0.5, 0.25, 0.5, 0.3125, 0.0, 0.25, 0.0, 0.3125, 0.0, 0.3125, 0.0, 0.25, 0.5, 0.25, 0.5, 0.1875, 0.5, 0.1875, 0.5, 0.25, 5.96e-08, 0.1875, 0.0, 0.25, 0.0, 0.25, 5.96e-08, 0.1875, 0.5, 0.1875, 0.5, 0.125, 0.5, 0.125, 0.5, 0.1875, 8.941e-08, 0.125, 5.96e-08, 0.1875, 5.96e-08, 0.1875, 8.941e-08, 0.125, 0.5, 0.125, 0.5, 0.0625, 0.5, 0.0625, 0.5, 0.125, 0.5, 0.9375, 0.5, 0.875, 0.5, 0.875, 0.5, 0.9375, 2.384e-07, 0.0625, 8.941e-08, 0.125, 8.941e-08, 0.125, 2.384e-07, 0.0625, 0.0, 0.4375, 5.96e-08, 0.375, 5.96e-08, 0.375, 0.0, 0.4375, 0.5, 0.3125, 0.5, 0.375, 0.5, 0.375, 0.5, 0.3125, 5.96e-08, 0.375, 0.0, 0.3125, 0.0, 0.3125, 5.96e-08, 0.375, 0.5, 0.25, 0.5, 0.3125, 0.5, 0.3125, 0.5, 0.25, 0.0, 0.3125, 0.0, 0.25, 0.0, 0.25, 0.0, 0.3125, 0.5, 0.1875, 0.5, 0.25, 0.5, 0.25, 0.5, 0.1875, 0.0, 0.25, 5.96e-08, 0.1875, 5.96e-08, 0.1875, 0.0, 0.25, 0.5, 0.125, 0.5, 0.1875, 0.5, 0.1875, 0.5, 0.125, 5.96e-08, 0.1875, 8.941e-08, 0.125, 8.941e-08, 0.125, 5.96e-08, 0.1875, 0.5, 0.0625, 0.5, 0.125, 0.5, 0.125, 0.5, 0.0625, 0.5, 0.875, 0.5, 0.9375, 0.5, 0.9375, 0.5, 0.875, 8.941e-08, 0.125, 2.384e-07, 0.0625, 2.384e-07, 0.0625, 8.941e-08, 0.125, 2.384e-07, 0.9375, 8.941e-08, 0.875, 8.941e-08, 0.875, 2.384e-07, 0.9375, 0.5, 0.8125, 0.5, 0.875, 0.5, 0.875, 0.5, 0.8125, 2.384e-07, 0.0625, 0.5, 0.0625, 0.5, 0.0625, 2.384e-07, 0.0625, 8.941e-08, 0.875, 5.96e-08, 0.8125, 5.96e-08, 0.8125, 8.941e-08, 0.875, 0.5, 0.75, 0.5, 0.8125, 0.5, 0.8125, 0.5, 0.75, 0.5, 0.9375, 2.384e-07, 0.9375, 2.384e-07, 0.9375, 0.5, 0.9375, 5.96e-08, 0.8125, 0.0, 0.75, 0.0, 0.75, 5.96e-08, 0.8125, 0.5, 0.6875, 0.5, 0.75, 0.5, 0.75, 0.5, 0.6875, 0.0, 0.75, 0.0, 0.6875, 0.0, 0.6875, 0.0, 0.75, 0.5, 0.625, 0.5, 0.6875, 0.5, 0.6875, 0.5, 0.625, 0.0, 0.6875, 5.96e-08, 0.625, 5.96e-08, 0.625, 0.0, 0.6875, 0.5, 0.5625, 0.5, 0.625, 0.5, 0.625, 0.5, 0.5625, 5.96e-08, 0.625, 0.0, 0.5625, 0.0, 0.5625, 5.96e-08, 0.625, 0.5, 0.5, 0.5, 0.5625, 0.5, 0.5625, 0.5, 0.5, 0.0, 0.5625, 0.0, 0.5, 0.0, 0.5, 0.0, 0.5625, 0.5, 0.4375, 0.5, 0.5, 0.5, 0.5, 0.5, 0.4375, 0.0, 0.5, 0.0, 0.4375, 0.0, 0.4375, 0.0, 0.5, 0.5, 0.375, 0.5, 0.4375, 0.5, 0.4375, 0.5, 0.375])
me_sphere_001.materials.append(mat_brass)
me_sphere_001.use_remesh_preserve_volume = False
me_sphere_001.use_remesh_preserve_attributes = False
me_sphere_001.use_mirror_vertex_groups = False
me_sphere_001.update()

# ---- objects
ob_light = bpy.data.objects.new('Light', me_sphere)
ob_brass_base = bpy.data.objects.new('Brass Base', me_sphere_001)

# ---- transforms, parenting, visibility, modifiers, constraints
ob_light.location = (0.0, 0.0, 0.0)
ob_light.scale = (1.77, 1.77, 1.77)
ob_light.lineart.crease_threshold = 0.0
ob_brass_base.location = (0.0, 0.0, 0.0)
ob_brass_base.scale = (1.77, 1.77, 1.77)
ob_brass_base.lineart.crease_threshold = 0.0

# ---- collection membership
col_collection.objects.link(ob_light)
col_collection.objects.link(ob_brass_base)

# ---- scene / render settings (as saved in the file)
scene.frame_start = 1; scene.frame_end = 250; scene.frame_set(1)
scene.render.engine = 'BLENDER_EEVEE_NEXT'
scene.cycles.use_denoising = False
scene.cycles.samples = 128
scene.cycles.sampling_pattern = 'TABULATED_SOBOL'
scene.cycles.use_adaptive_sampling = False
scene.cycles.use_light_tree = False
scene.view_settings.view_transform = 'Filmic'
bpy.context.view_layer.update()

# ---- added for rendering (the .blend has no active camera and no usable light): camera, sun
cam_auto = bpy.data.cameras.new('AutoCamera')
cam_auto.lens = 50.0
cam_auto.sensor_width = 36.0
cam_auto.clip_end = 1000.0
ob_auto_camera = bpy.data.objects.new('AutoCamera', cam_auto)
scene.collection.objects.link(ob_auto_camera)
ob_auto_camera.location = (5.75917, -7.03557, 4.60733)
ob_auto_camera.rotation_euler = (1.09748, -7.21219e-08, 0.694738)
scene.camera = ob_auto_camera
light_auto_sun = bpy.data.lights.new('AutoSun', 'SUN')
light_auto_sun.energy = 3.0
light_auto_sun.angle = 0.0523599
ob_auto_sun = bpy.data.objects.new('AutoSun', light_auto_sun)
scene.collection.objects.link(ob_auto_sun)
ob_auto_sun.rotation_euler = (0.872665, 0.174533, 0.523599)
bpy.context.view_layer.update()
